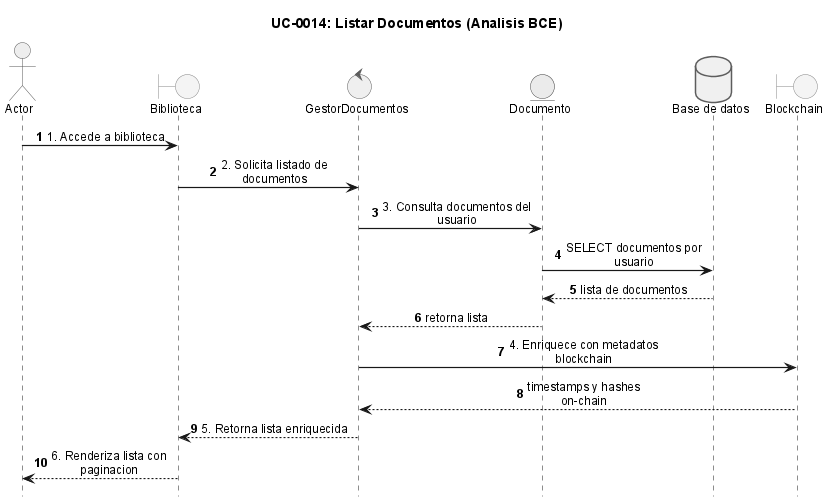

The diagram above was rendered by PlantUML. Its source (embedded in the PNG):
@startuml
!include _sequence-bce-style.puml

title UC-0014: Listar Documentos (Analisis BCE)

actor Actor
boundary "Biblioteca" as BB
control "GestorDocumentos" as CD
entity "Documento" as ED

database "Base de datos" as DB
boundary "Blockchain" as BC

Actor -> BB : 1. Accede a biblioteca
BB -> CD : 2. Solicita listado de documentos
CD -> ED : 3. Consulta documentos del usuario
ED -> DB : SELECT documentos por usuario
DB --> ED : lista de documentos
ED --> CD : retorna lista

CD -> BC : 4. Enriquece con metadatos blockchain
BC --> CD : timestamps y hashes on-chain

CD --> BB : 5. Retorna lista enriquecida
BB --> Actor : 6. Renderiza lista con paginacion

@enduml